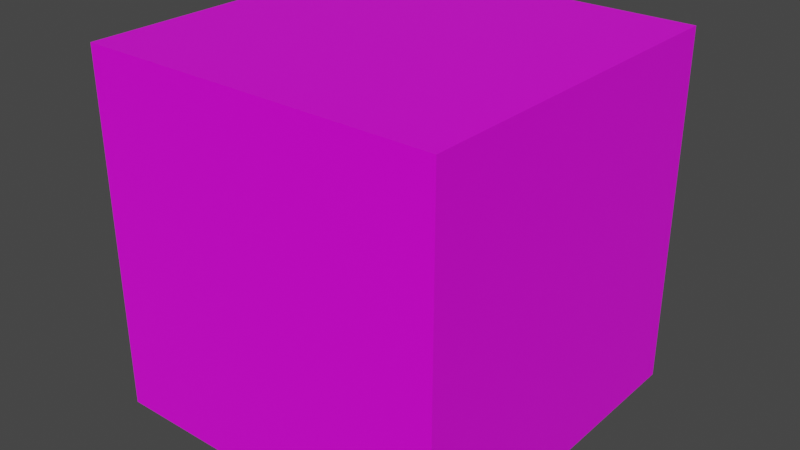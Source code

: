 # Source: wg.blend  (saved by Blender 2.91.10; exported with 4.5.12 LTS)
import bpy
from mathutils import Matrix  # noqa: F401  (used for matrix-valued properties, if any)

bpy.ops.wm.read_factory_settings(use_empty=True)
scene = bpy.context.scene
scene.name = 'Scene'

# ---- collections
col_collection = bpy.data.collections.new('Collection'); scene.collection.children.link(col_collection)

# ---- images (referenced by path relative to the original .blend; pixels are not part of the script)
import os
ASSET_DIR = os.environ.get("B2B_ASSET_DIR", "")  # directory of the original .blend (textures are referenced by path, not embedded)
HERE = os.path.dirname(os.path.abspath(__file__))  # packed textures are extracted next to this script under _unpacked/

def load_image(name, relpath, width, height, colorspace="sRGB"):
    """Load a texture the original file referenced (path relative to the .blend, or extracted next to this script)."""
    p = next((c for c in (os.path.join(HERE, relpath), os.path.join(ASSET_DIR, relpath)) if relpath and os.path.exists(c)), "")
    if p:
        img = bpy.data.images.load(p, check_existing=True)
        img.name = name
    else:  # same state as the original file: an image datablock whose file is absent (Cycles renders it pink)
        img = bpy.data.images.new(name, width, height)
        img.source = "FILE"
        img.filepath = "//" + (relpath or name)
    img.colorspace_settings.name = colorspace
    return img
img_wg_png = load_image('wg.png', 'Textures/wg.png', 1024, 1024, 'sRGB')

# ---- materials (node trees are filled in below, after node groups)
mat_material = bpy.data.materials.new('Material')
mat_material.alpha_threshold = 0.0
mat_material.use_transparent_shadow = False
mat_material.line_color = (0.0, 0.0, 0.0, 1.0)

# ---- material node trees
mat_material.use_nodes = True; mat_material.node_tree.nodes.clear()
_N = mat_material.node_tree.nodes; _L = mat_material.node_tree.links
n0 = _N.new('ShaderNodeOutputMaterial'); n0.name = 'Material Output'; n0.location = (300, 300)
n1 = _N.new('ShaderNodeBsdfPrincipled'); n1.name = 'Principled BSDF'; n1.location = (10, 300)
n1.distribution = 'GGX'
n1.subsurface_method = 'BURLEY'
n1.inputs[2].default_value = 0.4
n1.inputs[3].default_value = 1.45
n1.inputs[27].default_value = (0.0, 0.0, 0.0, 1.0)
n1.inputs[28].default_value = 1.0
n2 = _N.new('ShaderNodeTexImage'); n2.name = 'Image Texture'; n2.location = (-280, 260)
n2.image = img_wg_png
_L.new(n1.outputs[0], n0.inputs[0])
_L.new(n2.outputs[0], n1.inputs[0])
n0.is_active_output = True

# ---- world
world_world = bpy.data.worlds.new('World'); scene.world = world_world
world_world.use_nodes = True; world_world.node_tree.nodes.clear()
_N = world_world.node_tree.nodes; _L = world_world.node_tree.links
n0 = _N.new('ShaderNodeOutputWorld'); n0.name = 'World Output'; n0.location = (300, 300)
n1 = _N.new('ShaderNodeBackground'); n1.name = 'Background'; n1.location = (10, 300)
n1.inputs[0].default_value = (0.05088, 0.05088, 0.05088, 1.0)
_L.new(n1.outputs[0], n0.inputs[0])
n0.is_active_output = True
world_world.color = (0.05088, 0.05088, 0.05088)
world_world.use_sun_shadow = False
world_world.sun_shadow_jitter_overblur = 0.0

# ---- meshes
me_cube = bpy.data.meshes.new('Cube')
me_cube.from_pydata([(1.0, 1.0, 1.0), (1.0, 1.0, -1.0), (1.0, -1.0, 1.0), (1.0, -1.0, -1.0), (-1.0, 1.0, 1.0), (-1.0, 1.0, -1.0), (-1.0, -1.0, 1.0), (-1.0, -1.0, -1.0)], [], [(0, 4, 6, 2), (3, 2, 6, 7), (7, 6, 4, 5), (5, 1, 3, 7), (1, 0, 2, 3), (5, 4, 0, 1)])
_uv = me_cube.uv_layers.new(name='UVMap')
_uv.uv.foreach_set('vector', [0.625, 0.5, 0.875, 0.5, 0.875, 0.75, 0.625, 0.75, 0.375, 0.75, 0.625, 0.75, 0.625, 1.0, 0.375, 1.0, 0.375, 0.0, 0.625, 0.0, 0.625, 0.25, 0.375, 0.25, 0.125, 0.5, 0.375, 0.5, 0.375, 0.75, 0.125, 0.75, 0.375, 0.5, 0.625, 0.5, 0.625, 0.75, 0.375, 0.75, 0.375, 0.25, 0.625, 0.25, 0.625, 0.5, 0.375, 0.5])
me_cube.materials.append(mat_material)
me_cube.use_remesh_preserve_volume = False
me_cube.use_remesh_preserve_attributes = False
me_cube.use_mirror_vertex_groups = False
me_cube.update()

# ---- objects
ob_cube = bpy.data.objects.new('Cube', me_cube)

# ---- transforms, parenting, visibility, modifiers, constraints
ob_cube.location = (0.0, 0.0, 0.0)
ob_cube.lock_rotations_4d = False
ob_cube.empty_display_type = 'ARROWS'
ob_cube.lineart.crease_threshold = 0.0

# ---- collection membership
col_collection.objects.link(ob_cube)

# ---- scene / render settings (as saved in the file)
scene.frame_start = 1; scene.frame_end = 250; scene.frame_set(0)
scene.render.engine = 'BLENDER_EEVEE_NEXT'
scene.cycles.use_denoising = False
scene.cycles.samples = 128
scene.cycles.sampling_pattern = 'TABULATED_SOBOL'
scene.cycles.use_adaptive_sampling = False
scene.cycles.use_light_tree = False
scene.view_settings.view_transform = 'Filmic'
bpy.context.view_layer.update()

# ---- added for rendering (the .blend has no active camera and no usable light): camera, sun
cam_auto = bpy.data.cameras.new('AutoCamera')
cam_auto.lens = 50.0
cam_auto.sensor_width = 36.0
cam_auto.clip_end = 1000.0
ob_auto_camera = bpy.data.objects.new('AutoCamera', cam_auto)
scene.collection.objects.link(ob_auto_camera)
ob_auto_camera.location = (3.20507, -3.84609, 2.56406)
ob_auto_camera.rotation_euler = (1.09748, -7.21219e-08, 0.694738)
scene.camera = ob_auto_camera
light_auto_sun = bpy.data.lights.new('AutoSun', 'SUN')
light_auto_sun.energy = 3.0
light_auto_sun.angle = 0.0523599
ob_auto_sun = bpy.data.objects.new('AutoSun', light_auto_sun)
scene.collection.objects.link(ob_auto_sun)
ob_auto_sun.rotation_euler = (0.872665, 0.174533, 0.523599)
bpy.context.view_layer.update()
